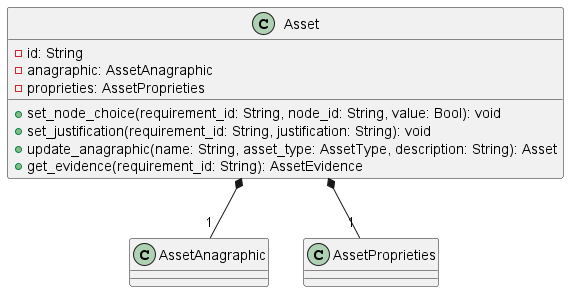

The diagram above was rendered by PlantUML. Its source (embedded in the PNG):
@startuml Asset

class Asset {
    - id: String
    - anagraphic: AssetAnagraphic
    - proprieties: AssetProprieties

    + set_node_choice(requirement_id: String, node_id: String, value: Bool): void
    + set_justification(requirement_id: String, justification: String): void
    + update_anagraphic(name: String, asset_type: AssetType, description: String): Asset
    + get_evidence(requirement_id: String): AssetEvidence
}

Asset *-- "1" AssetAnagraphic
Asset *-- "1" AssetProprieties

@enduml